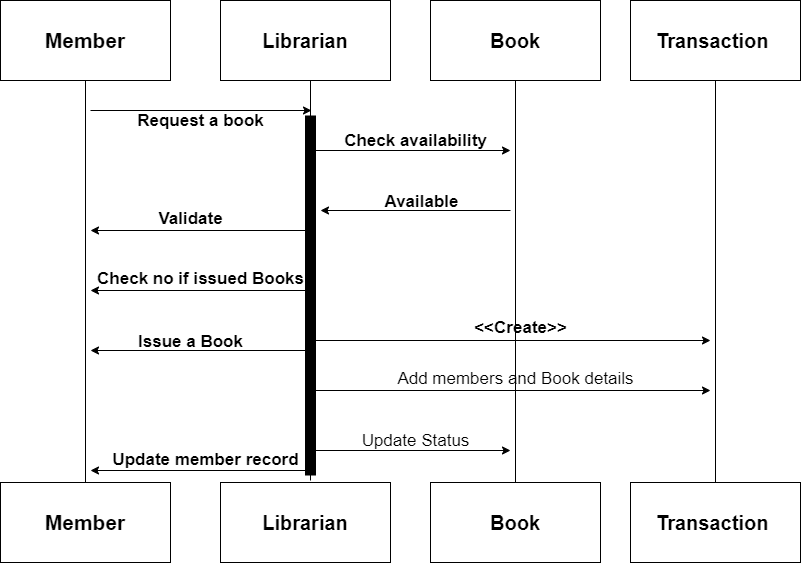

The diagram above was exported from draw.io. Its source (the exported page's mxGraphModel, read from the mxfile embedded in the PNG):
<mxGraphModel dx="2076" dy="1142" grid="1" gridSize="10" guides="1" tooltips="1" connect="1" arrows="1" fold="1" page="1" pageScale="1" pageWidth="850" pageHeight="1100" math="0" shadow="0">
  <root>
    <mxCell id="0" />
    <mxCell id="1" parent="0" />
    <mxCell id="0_wZ_cPvFfoYGRwccltT-1" value="&lt;span&gt;&lt;font style=&quot;font-size: 21px;&quot;&gt;Member&lt;/font&gt;&lt;/span&gt;" style="rounded=0;whiteSpace=wrap;html=1;strokeWidth=1;fontStyle=1" vertex="1" parent="1">
      <mxGeometry x="20" y="140" width="170" height="80" as="geometry" />
    </mxCell>
    <mxCell id="0_wZ_cPvFfoYGRwccltT-2" value="&lt;span&gt;&lt;font style=&quot;font-size: 20px;&quot;&gt;Librarian&lt;/font&gt;&lt;/span&gt;" style="rounded=0;whiteSpace=wrap;html=1;strokeWidth=1;fontStyle=1" vertex="1" parent="1">
      <mxGeometry x="240" y="140" width="170" height="80" as="geometry" />
    </mxCell>
    <mxCell id="0_wZ_cPvFfoYGRwccltT-3" value="&lt;span&gt;&lt;font style=&quot;font-size: 20px;&quot;&gt;Book&lt;/font&gt;&lt;/span&gt;" style="rounded=0;whiteSpace=wrap;html=1;strokeWidth=1;fontStyle=1" vertex="1" parent="1">
      <mxGeometry x="450" y="140" width="170" height="80" as="geometry" />
    </mxCell>
    <mxCell id="0_wZ_cPvFfoYGRwccltT-4" value="&lt;span&gt;&lt;font style=&quot;font-size: 20px;&quot;&gt;Transaction&amp;nbsp;&lt;/font&gt;&lt;/span&gt;" style="rounded=0;whiteSpace=wrap;html=1;strokeWidth=1;fontStyle=1" vertex="1" parent="1">
      <mxGeometry x="650" y="140" width="170" height="80" as="geometry" />
    </mxCell>
    <mxCell id="0_wZ_cPvFfoYGRwccltT-5" value="&lt;span&gt;&lt;font style=&quot;font-size: 21px;&quot;&gt;Member&lt;/font&gt;&lt;/span&gt;" style="rounded=0;whiteSpace=wrap;html=1;strokeWidth=1;fontStyle=1" vertex="1" parent="1">
      <mxGeometry x="20" y="622" width="170" height="80" as="geometry" />
    </mxCell>
    <mxCell id="0_wZ_cPvFfoYGRwccltT-6" value="&lt;span&gt;&lt;font style=&quot;font-size: 20px;&quot;&gt;Librarian&lt;/font&gt;&lt;/span&gt;" style="rounded=0;whiteSpace=wrap;html=1;strokeWidth=1;fontStyle=1" vertex="1" parent="1">
      <mxGeometry x="240" y="622" width="170" height="80" as="geometry" />
    </mxCell>
    <mxCell id="0_wZ_cPvFfoYGRwccltT-7" value="&lt;span&gt;&lt;font style=&quot;font-size: 20px;&quot;&gt;Book&lt;/font&gt;&lt;/span&gt;" style="rounded=0;whiteSpace=wrap;html=1;strokeWidth=1;fontStyle=1" vertex="1" parent="1">
      <mxGeometry x="450" y="622" width="170" height="80" as="geometry" />
    </mxCell>
    <mxCell id="0_wZ_cPvFfoYGRwccltT-8" value="&lt;span&gt;&lt;font style=&quot;font-size: 20px;&quot;&gt;Transaction&amp;nbsp;&lt;/font&gt;&lt;/span&gt;" style="rounded=0;whiteSpace=wrap;html=1;strokeWidth=1;fontStyle=1" vertex="1" parent="1">
      <mxGeometry x="650" y="622" width="170" height="80" as="geometry" />
    </mxCell>
    <mxCell id="0_wZ_cPvFfoYGRwccltT-9" value="" style="endArrow=none;html=1;rounded=0;entryX=0.5;entryY=1;entryDx=0;entryDy=0;exitX=0.5;exitY=0;exitDx=0;exitDy=0;strokeWidth=1;fontStyle=1" edge="1" parent="1" source="0_wZ_cPvFfoYGRwccltT-5" target="0_wZ_cPvFfoYGRwccltT-1">
      <mxGeometry width="50" height="50" relative="1" as="geometry">
        <mxPoint x="370" y="450" as="sourcePoint" />
        <mxPoint x="420" y="400" as="targetPoint" />
      </mxGeometry>
    </mxCell>
    <mxCell id="0_wZ_cPvFfoYGRwccltT-10" value="" style="endArrow=none;html=1;rounded=0;strokeWidth=1;fontStyle=1" edge="1" parent="1">
      <mxGeometry width="50" height="50" relative="1" as="geometry">
        <mxPoint x="330" y="620" as="sourcePoint" />
        <mxPoint x="330" y="220" as="targetPoint" />
      </mxGeometry>
    </mxCell>
    <mxCell id="0_wZ_cPvFfoYGRwccltT-11" value="" style="endArrow=none;html=1;rounded=0;entryX=0.5;entryY=1;entryDx=0;entryDy=0;exitX=0.5;exitY=0;exitDx=0;exitDy=0;strokeWidth=1;fontStyle=1" edge="1" parent="1" source="0_wZ_cPvFfoYGRwccltT-7" target="0_wZ_cPvFfoYGRwccltT-3">
      <mxGeometry width="50" height="50" relative="1" as="geometry">
        <mxPoint x="370" y="450" as="sourcePoint" />
        <mxPoint x="420" y="400" as="targetPoint" />
      </mxGeometry>
    </mxCell>
    <mxCell id="0_wZ_cPvFfoYGRwccltT-12" value="" style="endArrow=none;html=1;rounded=0;entryX=0.5;entryY=1;entryDx=0;entryDy=0;exitX=0.5;exitY=0;exitDx=0;exitDy=0;strokeWidth=1;fontStyle=1" edge="1" parent="1" source="0_wZ_cPvFfoYGRwccltT-8" target="0_wZ_cPvFfoYGRwccltT-4">
      <mxGeometry width="50" height="50" relative="1" as="geometry">
        <mxPoint x="370" y="450" as="sourcePoint" />
        <mxPoint x="420" y="400" as="targetPoint" />
      </mxGeometry>
    </mxCell>
    <mxCell id="0_wZ_cPvFfoYGRwccltT-13" value="" style="endArrow=none;html=1;rounded=0;strokeWidth=11;fontStyle=1" edge="1" parent="1">
      <mxGeometry width="50" height="50" relative="1" as="geometry">
        <mxPoint x="330" y="615" as="sourcePoint" />
        <mxPoint x="330" y="255" as="targetPoint" />
      </mxGeometry>
    </mxCell>
    <mxCell id="0_wZ_cPvFfoYGRwccltT-14" value="" style="endArrow=classic;html=1;rounded=0;strokeWidth=1;fontStyle=1" edge="1" parent="1">
      <mxGeometry width="50" height="50" relative="1" as="geometry">
        <mxPoint x="110" y="250" as="sourcePoint" />
        <mxPoint x="331" y="250" as="targetPoint" />
      </mxGeometry>
    </mxCell>
    <mxCell id="0_wZ_cPvFfoYGRwccltT-15" value="" style="endArrow=classic;html=1;rounded=0;strokeWidth=1;fontStyle=1" edge="1" parent="1">
      <mxGeometry width="50" height="50" relative="1" as="geometry">
        <mxPoint x="330" y="370" as="sourcePoint" />
        <mxPoint x="110" y="370" as="targetPoint" />
      </mxGeometry>
    </mxCell>
    <mxCell id="0_wZ_cPvFfoYGRwccltT-16" value="" style="endArrow=classic;html=1;rounded=0;strokeWidth=1;fontStyle=1" edge="1" parent="1">
      <mxGeometry width="50" height="50" relative="1" as="geometry">
        <mxPoint x="330" y="430" as="sourcePoint" />
        <mxPoint x="110" y="430" as="targetPoint" />
      </mxGeometry>
    </mxCell>
    <mxCell id="0_wZ_cPvFfoYGRwccltT-17" value="" style="endArrow=classic;html=1;rounded=0;strokeWidth=1;fontStyle=1" edge="1" parent="1">
      <mxGeometry width="50" height="50" relative="1" as="geometry">
        <mxPoint x="330" y="490" as="sourcePoint" />
        <mxPoint x="110" y="490" as="targetPoint" />
      </mxGeometry>
    </mxCell>
    <mxCell id="0_wZ_cPvFfoYGRwccltT-18" value="" style="endArrow=classic;html=1;rounded=0;strokeWidth=1;fontStyle=1" edge="1" parent="1">
      <mxGeometry width="50" height="50" relative="1" as="geometry">
        <mxPoint x="330" y="610" as="sourcePoint" />
        <mxPoint x="110" y="610" as="targetPoint" />
      </mxGeometry>
    </mxCell>
    <mxCell id="0_wZ_cPvFfoYGRwccltT-19" value="" style="endArrow=classic;html=1;rounded=0;strokeWidth=1;fontStyle=1" edge="1" parent="1">
      <mxGeometry width="50" height="50" relative="1" as="geometry">
        <mxPoint x="330" y="290" as="sourcePoint" />
        <mxPoint x="530" y="290" as="targetPoint" />
      </mxGeometry>
    </mxCell>
    <mxCell id="0_wZ_cPvFfoYGRwccltT-20" value="" style="endArrow=classic;html=1;rounded=0;strokeWidth=1;fontStyle=1" edge="1" parent="1">
      <mxGeometry width="50" height="50" relative="1" as="geometry">
        <mxPoint x="530" y="350" as="sourcePoint" />
        <mxPoint x="340" y="350" as="targetPoint" />
      </mxGeometry>
    </mxCell>
    <mxCell id="0_wZ_cPvFfoYGRwccltT-21" value="" style="endArrow=classic;html=1;rounded=0;strokeWidth=1;fontStyle=1" edge="1" parent="1">
      <mxGeometry width="50" height="50" relative="1" as="geometry">
        <mxPoint x="330" y="590" as="sourcePoint" />
        <mxPoint x="530" y="590" as="targetPoint" />
      </mxGeometry>
    </mxCell>
    <mxCell id="0_wZ_cPvFfoYGRwccltT-22" value="" style="endArrow=classic;html=1;rounded=0;strokeWidth=1;fontStyle=1" edge="1" parent="1">
      <mxGeometry width="50" height="50" relative="1" as="geometry">
        <mxPoint x="330" y="480" as="sourcePoint" />
        <mxPoint x="730" y="480" as="targetPoint" />
      </mxGeometry>
    </mxCell>
    <mxCell id="0_wZ_cPvFfoYGRwccltT-23" value="" style="endArrow=classic;html=1;rounded=0;strokeWidth=1;fontStyle=1" edge="1" parent="1">
      <mxGeometry width="50" height="50" relative="1" as="geometry">
        <mxPoint x="330" y="530" as="sourcePoint" />
        <mxPoint x="730" y="530" as="targetPoint" />
      </mxGeometry>
    </mxCell>
    <mxCell id="0_wZ_cPvFfoYGRwccltT-24" value="&lt;font style=&quot;font-size: 17px;&quot;&gt;Request a book&lt;/font&gt;" style="text;html=1;align=center;verticalAlign=middle;resizable=0;points=[];autosize=1;strokeColor=none;fillColor=none;fontSize=20;strokeWidth=1;fontStyle=1" vertex="1" parent="1">
      <mxGeometry x="145" y="239" width="150" height="40" as="geometry" />
    </mxCell>
    <mxCell id="0_wZ_cPvFfoYGRwccltT-26" value="Validate" style="text;html=1;align=center;verticalAlign=middle;resizable=0;points=[];autosize=1;strokeColor=none;fillColor=none;fontSize=17;strokeWidth=1;fontStyle=1" vertex="1" parent="1">
      <mxGeometry x="165" y="344" width="90" height="30" as="geometry" />
    </mxCell>
    <mxCell id="0_wZ_cPvFfoYGRwccltT-27" value="Check no if issued Books" style="text;html=1;align=center;verticalAlign=middle;resizable=0;points=[];autosize=1;strokeColor=none;fillColor=none;fontSize=17;strokeWidth=1;fontStyle=1" vertex="1" parent="1">
      <mxGeometry x="105" y="404" width="230" height="30" as="geometry" />
    </mxCell>
    <mxCell id="0_wZ_cPvFfoYGRwccltT-28" value="Issue a Book" style="text;html=1;align=center;verticalAlign=middle;resizable=0;points=[];autosize=1;strokeColor=none;fillColor=none;fontSize=17;strokeWidth=1;fontStyle=1" vertex="1" parent="1">
      <mxGeometry x="145" y="467" width="130" height="30" as="geometry" />
    </mxCell>
    <mxCell id="0_wZ_cPvFfoYGRwccltT-29" value="Update member record" style="text;html=1;align=center;verticalAlign=middle;resizable=0;points=[];autosize=1;strokeColor=none;fillColor=none;fontSize=17;strokeWidth=1;fontStyle=1" vertex="1" parent="1">
      <mxGeometry x="120" y="585" width="210" height="30" as="geometry" />
    </mxCell>
    <mxCell id="0_wZ_cPvFfoYGRwccltT-30" value="Check availability" style="text;html=1;align=center;verticalAlign=middle;resizable=0;points=[];autosize=1;strokeColor=none;fillColor=none;fontSize=17;strokeWidth=1;fontStyle=1" vertex="1" parent="1">
      <mxGeometry x="350" y="266" width="170" height="30" as="geometry" />
    </mxCell>
    <mxCell id="0_wZ_cPvFfoYGRwccltT-31" value="Available" style="text;html=1;align=center;verticalAlign=middle;resizable=0;points=[];autosize=1;strokeColor=none;fillColor=none;fontSize=17;strokeWidth=1;fontStyle=1" vertex="1" parent="1">
      <mxGeometry x="391" y="327" width="100" height="30" as="geometry" />
    </mxCell>
    <mxCell id="0_wZ_cPvFfoYGRwccltT-32" value="&amp;lt;&amp;lt;Create&amp;gt;&amp;gt;" style="text;html=1;align=center;verticalAlign=middle;resizable=0;points=[];autosize=1;strokeColor=none;fillColor=none;fontSize=17;strokeWidth=1;fontStyle=1" vertex="1" parent="1">
      <mxGeometry x="480" y="453" width="120" height="30" as="geometry" />
    </mxCell>
    <mxCell id="0_wZ_cPvFfoYGRwccltT-34" value="Add members and Book details" style="text;html=1;align=center;verticalAlign=middle;resizable=0;points=[];autosize=1;strokeColor=none;fillColor=none;fontSize=17;strokeWidth=1;" vertex="1" parent="1">
      <mxGeometry x="405" y="504" width="260" height="30" as="geometry" />
    </mxCell>
    <mxCell id="0_wZ_cPvFfoYGRwccltT-35" value="Update Status" style="text;html=1;align=center;verticalAlign=middle;resizable=0;points=[];autosize=1;strokeColor=none;fillColor=none;fontSize=17;" vertex="1" parent="1">
      <mxGeometry x="370" y="566" width="130" height="30" as="geometry" />
    </mxCell>
  </root>
</mxGraphModel>